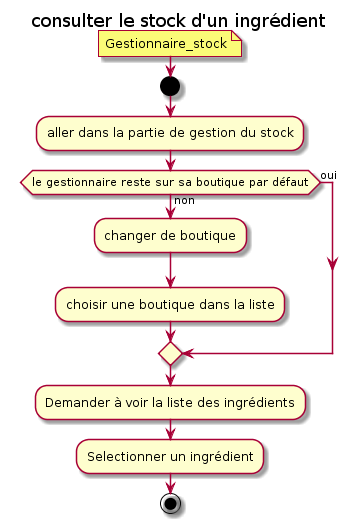

The diagram above was rendered by PlantUML. Its source (embedded in the PNG):
@startuml 4_Ingredient_SHOW_ITEM_ActivityDiagram

title consulter le stock d'un ingrédient

note : Gestionnaire_stock

start

:aller dans la partie de gestion du stock;

if (le gestionnaire reste sur sa boutique par défaut) then (oui)
else (non)
    :changer de boutique;
    :choisir une boutique dans la liste;
endif

:Demander à voir la liste des ingrédients;

:Selectionner un ingrédient;

stop

@enduml